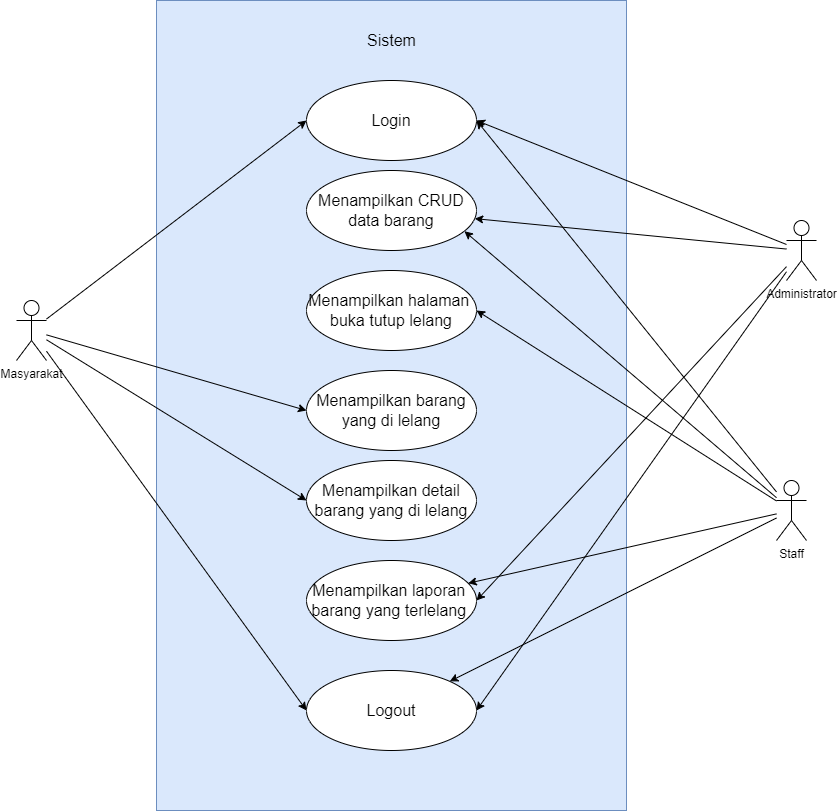

The diagram above was exported from draw.io. Its source (the exported page's mxGraphModel, read from the mxfile embedded in the PNG):
<mxGraphModel dx="1399" dy="995" grid="0" gridSize="10" guides="1" tooltips="1" connect="1" arrows="1" fold="1" page="0" pageScale="1" pageWidth="827" pageHeight="1169" math="0" shadow="0">
  <root>
    <mxCell id="0" />
    <mxCell id="1" parent="0" />
    <mxCell id="ji_YO5yJCSPAz3IR-ibw-1" value="Login" style="swimlane;childLayout=stackLayout;resizeParent=1;resizeParentMax=0;startSize=20;html=1;fontSize=16;" parent="1" vertex="1">
      <mxGeometry x="-90" y="-41" width="793" height="828" as="geometry" />
    </mxCell>
    <mxCell id="ji_YO5yJCSPAz3IR-ibw-2" value="User" style="swimlane;startSize=20;html=1;fontSize=16;" parent="ji_YO5yJCSPAz3IR-ibw-1" vertex="1">
      <mxGeometry y="20" width="409" height="808" as="geometry" />
    </mxCell>
    <mxCell id="ji_YO5yJCSPAz3IR-ibw-10" value="" style="ellipse;html=1;shape=startState;fillColor=#000000;strokeColor=#ff0000;fontSize=16;" parent="ji_YO5yJCSPAz3IR-ibw-2" vertex="1">
      <mxGeometry x="189.49999999999955" y="33" width="30" height="30" as="geometry" />
    </mxCell>
    <mxCell id="ji_YO5yJCSPAz3IR-ibw-11" value="" style="edgeStyle=orthogonalEdgeStyle;html=1;verticalAlign=bottom;endArrow=open;endSize=8;strokeColor=#ff0000;rounded=0;fontSize=12;curved=1;" parent="ji_YO5yJCSPAz3IR-ibw-2" source="ji_YO5yJCSPAz3IR-ibw-10" edge="1">
      <mxGeometry relative="1" as="geometry">
        <mxPoint x="204" y="156" as="targetPoint" />
      </mxGeometry>
    </mxCell>
    <mxCell id="ji_YO5yJCSPAz3IR-ibw-13" value="Membuka website" style="rounded=1;whiteSpace=wrap;html=1;fontSize=16;" parent="ji_YO5yJCSPAz3IR-ibw-2" vertex="1">
      <mxGeometry x="110.5" y="158" width="188" height="91" as="geometry" />
    </mxCell>
    <mxCell id="ji_YO5yJCSPAz3IR-ibw-26" value="Memasukan data email dan password" style="rounded=1;whiteSpace=wrap;html=1;fontSize=16;" parent="ji_YO5yJCSPAz3IR-ibw-2" vertex="1">
      <mxGeometry x="116" y="300" width="188" height="91" as="geometry" />
    </mxCell>
    <mxCell id="ji_YO5yJCSPAz3IR-ibw-3" value="System" style="swimlane;startSize=20;html=1;fontSize=16;" parent="ji_YO5yJCSPAz3IR-ibw-1" vertex="1">
      <mxGeometry x="409" y="20" width="384" height="808" as="geometry" />
    </mxCell>
    <mxCell id="ji_YO5yJCSPAz3IR-ibw-34" style="edgeStyle=orthogonalEdgeStyle;rounded=0;orthogonalLoop=1;jettySize=auto;html=1;entryX=1;entryY=0.5;entryDx=0;entryDy=0;fontSize=12;startSize=8;endSize=8;" parent="ji_YO5yJCSPAz3IR-ibw-3" source="ji_YO5yJCSPAz3IR-ibw-24" target="ji_YO5yJCSPAz3IR-ibw-25" edge="1">
      <mxGeometry relative="1" as="geometry">
        <Array as="points">
          <mxPoint x="323" y="507" />
          <mxPoint x="323" y="203" />
        </Array>
      </mxGeometry>
    </mxCell>
    <mxCell id="ji_YO5yJCSPAz3IR-ibw-36" value="Salah" style="edgeLabel;html=1;align=center;verticalAlign=middle;resizable=0;points=[];fontSize=16;" parent="ji_YO5yJCSPAz3IR-ibw-34" vertex="1" connectable="0">
      <mxGeometry x="-0.3352" y="3" relative="1" as="geometry">
        <mxPoint as="offset" />
      </mxGeometry>
    </mxCell>
    <mxCell id="ji_YO5yJCSPAz3IR-ibw-35" style="edgeStyle=orthogonalEdgeStyle;rounded=0;orthogonalLoop=1;jettySize=auto;html=1;fontSize=12;startSize=8;endSize=8;" parent="ji_YO5yJCSPAz3IR-ibw-3" source="ji_YO5yJCSPAz3IR-ibw-24" edge="1">
      <mxGeometry relative="1" as="geometry">
        <mxPoint x="184" y="648.5384239783652" as="targetPoint" />
      </mxGeometry>
    </mxCell>
    <mxCell id="ji_YO5yJCSPAz3IR-ibw-37" value="Benar" style="edgeLabel;html=1;align=center;verticalAlign=middle;resizable=0;points=[];fontSize=16;" parent="ji_YO5yJCSPAz3IR-ibw-35" vertex="1" connectable="0">
      <mxGeometry x="-0.2729" y="-2" relative="1" as="geometry">
        <mxPoint as="offset" />
      </mxGeometry>
    </mxCell>
    <mxCell id="ji_YO5yJCSPAz3IR-ibw-24" value="email dan password" style="rhombus;whiteSpace=wrap;html=1;fontSize=16;" parent="ji_YO5yJCSPAz3IR-ibw-3" vertex="1">
      <mxGeometry x="93" y="459" width="182" height="97" as="geometry" />
    </mxCell>
    <mxCell id="ji_YO5yJCSPAz3IR-ibw-25" value="Menampilkan halaman login" style="rounded=1;whiteSpace=wrap;html=1;fontSize=16;" parent="ji_YO5yJCSPAz3IR-ibw-3" vertex="1">
      <mxGeometry x="93" y="158" width="188" height="91" as="geometry" />
    </mxCell>
    <mxCell id="ji_YO5yJCSPAz3IR-ibw-27" value="Menampilkan menu utama/dashboard" style="rounded=1;whiteSpace=wrap;html=1;fontSize=16;" parent="ji_YO5yJCSPAz3IR-ibw-3" vertex="1">
      <mxGeometry x="96" y="657" width="188" height="91" as="geometry" />
    </mxCell>
    <mxCell id="ji_YO5yJCSPAz3IR-ibw-29" style="edgeStyle=none;curved=1;rounded=0;orthogonalLoop=1;jettySize=auto;html=1;entryX=0;entryY=0.5;entryDx=0;entryDy=0;fontSize=12;startSize=8;endSize=8;" parent="ji_YO5yJCSPAz3IR-ibw-1" source="ji_YO5yJCSPAz3IR-ibw-13" target="ji_YO5yJCSPAz3IR-ibw-25" edge="1">
      <mxGeometry relative="1" as="geometry" />
    </mxCell>
    <mxCell id="ji_YO5yJCSPAz3IR-ibw-32" style="edgeStyle=orthogonalEdgeStyle;rounded=0;orthogonalLoop=1;jettySize=auto;html=1;entryX=1;entryY=0.5;entryDx=0;entryDy=0;fontSize=12;startSize=8;endSize=8;" parent="ji_YO5yJCSPAz3IR-ibw-1" source="ji_YO5yJCSPAz3IR-ibw-25" target="ji_YO5yJCSPAz3IR-ibw-26" edge="1">
      <mxGeometry relative="1" as="geometry">
        <Array as="points">
          <mxPoint x="596" y="365" />
        </Array>
      </mxGeometry>
    </mxCell>
    <mxCell id="ji_YO5yJCSPAz3IR-ibw-33" style="edgeStyle=orthogonalEdgeStyle;rounded=0;orthogonalLoop=1;jettySize=auto;html=1;entryX=0;entryY=0.5;entryDx=0;entryDy=0;fontSize=12;startSize=8;endSize=8;" parent="ji_YO5yJCSPAz3IR-ibw-1" source="ji_YO5yJCSPAz3IR-ibw-26" target="ji_YO5yJCSPAz3IR-ibw-24" edge="1">
      <mxGeometry relative="1" as="geometry">
        <Array as="points">
          <mxPoint x="193" y="527" />
        </Array>
      </mxGeometry>
    </mxCell>
    <mxCell id="Zhr4dVNxARfWZjo8RlR6-1" value="CRUD Barang Lelang" style="swimlane;childLayout=stackLayout;resizeParent=1;resizeParentMax=0;startSize=20;html=1;fontSize=16;" parent="1" vertex="1">
      <mxGeometry x="1026" y="-26" width="804" height="982" as="geometry" />
    </mxCell>
    <mxCell id="Zhr4dVNxARfWZjo8RlR6-2" value="User" style="swimlane;startSize=20;html=1;fontSize=16;" parent="Zhr4dVNxARfWZjo8RlR6-1" vertex="1">
      <mxGeometry y="20" width="421" height="962" as="geometry" />
    </mxCell>
    <mxCell id="Zhr4dVNxARfWZjo8RlR6-3" value="" style="ellipse;html=1;shape=startState;fillColor=#000000;strokeColor=#ff0000;fontSize=16;" parent="Zhr4dVNxARfWZjo8RlR6-2" vertex="1">
      <mxGeometry x="189.49999999999955" y="33" width="30" height="30" as="geometry" />
    </mxCell>
    <mxCell id="Zhr4dVNxARfWZjo8RlR6-4" value="" style="edgeStyle=orthogonalEdgeStyle;html=1;verticalAlign=bottom;endArrow=open;endSize=8;strokeColor=#ff0000;rounded=0;fontSize=12;curved=1;" parent="Zhr4dVNxARfWZjo8RlR6-2" source="Zhr4dVNxARfWZjo8RlR6-3" edge="1">
      <mxGeometry relative="1" as="geometry">
        <mxPoint x="204" y="156" as="targetPoint" />
      </mxGeometry>
    </mxCell>
    <mxCell id="Zhr4dVNxARfWZjo8RlR6-5" value="Membuka halaman CRUD barang lelang&amp;nbsp;" style="rounded=1;whiteSpace=wrap;html=1;fontSize=16;" parent="Zhr4dVNxARfWZjo8RlR6-2" vertex="1">
      <mxGeometry x="110.5" y="158" width="188" height="91" as="geometry" />
    </mxCell>
    <mxCell id="Zhr4dVNxARfWZjo8RlR6-6" value="Menambahkan Data barang lelang baru&amp;nbsp;" style="rounded=1;whiteSpace=wrap;html=1;fontSize=16;" parent="Zhr4dVNxARfWZjo8RlR6-2" vertex="1">
      <mxGeometry x="116" y="300" width="188" height="91" as="geometry" />
    </mxCell>
    <mxCell id="Zhr4dVNxARfWZjo8RlR6-20" value="Menghapus Data barang lelang baru" style="rounded=1;whiteSpace=wrap;html=1;fontSize=16;" parent="Zhr4dVNxARfWZjo8RlR6-2" vertex="1">
      <mxGeometry x="119" y="628" width="188" height="91" as="geometry" />
    </mxCell>
    <mxCell id="Zhr4dVNxARfWZjo8RlR6-19" value="Mengupdate Data barang lelang baru" style="rounded=1;whiteSpace=wrap;html=1;fontSize=16;" parent="Zhr4dVNxARfWZjo8RlR6-2" vertex="1">
      <mxGeometry x="116" y="460" width="188" height="91" as="geometry" />
    </mxCell>
    <mxCell id="Zhr4dVNxARfWZjo8RlR6-7" value="System" style="swimlane;startSize=20;html=1;fontSize=16;" parent="Zhr4dVNxARfWZjo8RlR6-1" vertex="1">
      <mxGeometry x="421" y="20" width="383" height="962" as="geometry" />
    </mxCell>
    <mxCell id="Zhr4dVNxARfWZjo8RlR6-13" value="Menampilkan halaman CRUD barang lelang&amp;nbsp;" style="rounded=1;whiteSpace=wrap;html=1;fontSize=16;" parent="Zhr4dVNxARfWZjo8RlR6-7" vertex="1">
      <mxGeometry x="93" y="158" width="188" height="91" as="geometry" />
    </mxCell>
    <mxCell id="Zhr4dVNxARfWZjo8RlR6-29" style="edgeStyle=orthogonalEdgeStyle;rounded=0;orthogonalLoop=1;jettySize=auto;html=1;" parent="Zhr4dVNxARfWZjo8RlR6-7" source="Zhr4dVNxARfWZjo8RlR6-18" edge="1">
      <mxGeometry relative="1" as="geometry">
        <mxPoint x="216.99999999999955" y="724.0000542534722" as="targetPoint" />
      </mxGeometry>
    </mxCell>
    <mxCell id="Zhr4dVNxARfWZjo8RlR6-18" value="Menyimpan data di database" style="rounded=1;whiteSpace=wrap;html=1;fontSize=16;" parent="Zhr4dVNxARfWZjo8RlR6-7" vertex="1">
      <mxGeometry x="123" y="482" width="188" height="91" as="geometry" />
    </mxCell>
    <mxCell id="Zhr4dVNxARfWZjo8RlR6-31" style="edgeStyle=orthogonalEdgeStyle;rounded=0;orthogonalLoop=1;jettySize=auto;html=1;" parent="Zhr4dVNxARfWZjo8RlR6-7" source="Zhr4dVNxARfWZjo8RlR6-24" target="Zhr4dVNxARfWZjo8RlR6-30" edge="1">
      <mxGeometry relative="1" as="geometry" />
    </mxCell>
    <mxCell id="Zhr4dVNxARfWZjo8RlR6-24" value="Kelola data lain" style="rhombus;whiteSpace=wrap;html=1;fontSize=16;" parent="Zhr4dVNxARfWZjo8RlR6-7" vertex="1">
      <mxGeometry x="126" y="731" width="182" height="97" as="geometry" />
    </mxCell>
    <mxCell id="Zhr4dVNxARfWZjo8RlR6-30" value="" style="ellipse;html=1;shape=endState;fillColor=#000000;strokeColor=#ff0000;" parent="Zhr4dVNxARfWZjo8RlR6-7" vertex="1">
      <mxGeometry x="202" y="894" width="30" height="30" as="geometry" />
    </mxCell>
    <mxCell id="Zhr4dVNxARfWZjo8RlR6-32" value="Tidak" style="text;html=1;align=center;verticalAlign=middle;resizable=0;points=[];autosize=1;strokeColor=none;fillColor=none;" parent="Zhr4dVNxARfWZjo8RlR6-7" vertex="1">
      <mxGeometry x="211" y="840" width="47" height="26" as="geometry" />
    </mxCell>
    <mxCell id="Zhr4dVNxARfWZjo8RlR6-15" style="edgeStyle=none;curved=1;rounded=0;orthogonalLoop=1;jettySize=auto;html=1;entryX=0;entryY=0.5;entryDx=0;entryDy=0;fontSize=12;startSize=8;endSize=8;" parent="Zhr4dVNxARfWZjo8RlR6-1" source="Zhr4dVNxARfWZjo8RlR6-5" target="Zhr4dVNxARfWZjo8RlR6-13" edge="1">
      <mxGeometry relative="1" as="geometry" />
    </mxCell>
    <mxCell id="Zhr4dVNxARfWZjo8RlR6-16" style="edgeStyle=orthogonalEdgeStyle;rounded=0;orthogonalLoop=1;jettySize=auto;html=1;entryX=1;entryY=0.5;entryDx=0;entryDy=0;fontSize=12;startSize=8;endSize=8;" parent="Zhr4dVNxARfWZjo8RlR6-1" source="Zhr4dVNxARfWZjo8RlR6-13" target="Zhr4dVNxARfWZjo8RlR6-6" edge="1">
      <mxGeometry relative="1" as="geometry">
        <Array as="points">
          <mxPoint x="596" y="365" />
        </Array>
      </mxGeometry>
    </mxCell>
    <mxCell id="Zhr4dVNxARfWZjo8RlR6-21" style="edgeStyle=orthogonalEdgeStyle;rounded=0;orthogonalLoop=1;jettySize=auto;html=1;entryX=0;entryY=0.5;entryDx=0;entryDy=0;" parent="Zhr4dVNxARfWZjo8RlR6-1" source="Zhr4dVNxARfWZjo8RlR6-6" target="Zhr4dVNxARfWZjo8RlR6-18" edge="1">
      <mxGeometry relative="1" as="geometry">
        <Array as="points">
          <mxPoint x="210" y="447" />
          <mxPoint x="381" y="447" />
          <mxPoint x="381" y="547" />
        </Array>
      </mxGeometry>
    </mxCell>
    <mxCell id="Zhr4dVNxARfWZjo8RlR6-22" style="edgeStyle=orthogonalEdgeStyle;rounded=0;orthogonalLoop=1;jettySize=auto;html=1;entryX=0;entryY=0.75;entryDx=0;entryDy=0;" parent="Zhr4dVNxARfWZjo8RlR6-1" source="Zhr4dVNxARfWZjo8RlR6-19" target="Zhr4dVNxARfWZjo8RlR6-18" edge="1">
      <mxGeometry relative="1" as="geometry" />
    </mxCell>
    <mxCell id="Zhr4dVNxARfWZjo8RlR6-23" style="edgeStyle=orthogonalEdgeStyle;rounded=0;orthogonalLoop=1;jettySize=auto;html=1;entryX=0;entryY=0.25;entryDx=0;entryDy=0;" parent="Zhr4dVNxARfWZjo8RlR6-1" source="Zhr4dVNxARfWZjo8RlR6-20" target="Zhr4dVNxARfWZjo8RlR6-18" edge="1">
      <mxGeometry relative="1" as="geometry" />
    </mxCell>
    <mxCell id="Zhr4dVNxARfWZjo8RlR6-25" style="edgeStyle=orthogonalEdgeStyle;rounded=0;orthogonalLoop=1;jettySize=auto;html=1;entryX=-0.002;entryY=0.391;entryDx=0;entryDy=0;entryPerimeter=0;" parent="Zhr4dVNxARfWZjo8RlR6-1" source="Zhr4dVNxARfWZjo8RlR6-24" target="Zhr4dVNxARfWZjo8RlR6-6" edge="1">
      <mxGeometry relative="1" as="geometry">
        <Array as="points">
          <mxPoint x="84" y="800" />
          <mxPoint x="84" y="356" />
        </Array>
      </mxGeometry>
    </mxCell>
    <mxCell id="Zhr4dVNxARfWZjo8RlR6-26" style="edgeStyle=orthogonalEdgeStyle;rounded=0;orthogonalLoop=1;jettySize=auto;html=1;entryX=0;entryY=0.5;entryDx=0;entryDy=0;" parent="Zhr4dVNxARfWZjo8RlR6-1" source="Zhr4dVNxARfWZjo8RlR6-24" target="Zhr4dVNxARfWZjo8RlR6-19" edge="1">
      <mxGeometry relative="1" as="geometry">
        <Array as="points">
          <mxPoint x="96" y="821" />
          <mxPoint x="96" y="526" />
        </Array>
      </mxGeometry>
    </mxCell>
    <mxCell id="Zhr4dVNxARfWZjo8RlR6-27" style="edgeStyle=orthogonalEdgeStyle;rounded=0;orthogonalLoop=1;jettySize=auto;html=1;entryX=0;entryY=0.5;entryDx=0;entryDy=0;" parent="Zhr4dVNxARfWZjo8RlR6-1" source="Zhr4dVNxARfWZjo8RlR6-24" target="Zhr4dVNxARfWZjo8RlR6-20" edge="1">
      <mxGeometry relative="1" as="geometry">
        <Array as="points">
          <mxPoint x="99" y="781" />
          <mxPoint x="99" y="694" />
        </Array>
      </mxGeometry>
    </mxCell>
    <mxCell id="Zhr4dVNxARfWZjo8RlR6-28" value="Ya" style="text;html=1;align=center;verticalAlign=middle;resizable=0;points=[];autosize=1;strokeColor=none;fillColor=none;" parent="1" vertex="1">
      <mxGeometry x="1455" y="734" width="32" height="26" as="geometry" />
    </mxCell>
    <mxCell id="T_zDAsposTFC32ZKOAKP-15" value="Buka Tutup Lelang" style="swimlane;childLayout=stackLayout;resizeParent=1;resizeParentMax=0;startSize=20;html=1;fontSize=16;" parent="1" vertex="1">
      <mxGeometry x="-43" y="934" width="800" height="890" as="geometry" />
    </mxCell>
    <mxCell id="T_zDAsposTFC32ZKOAKP-16" value="Staff" style="swimlane;startSize=20;html=1;fontSize=16;" parent="T_zDAsposTFC32ZKOAKP-15" vertex="1">
      <mxGeometry y="20" width="409" height="870" as="geometry" />
    </mxCell>
    <mxCell id="T_zDAsposTFC32ZKOAKP-17" value="" style="ellipse;html=1;shape=startState;fillColor=#000000;strokeColor=#ff0000;fontSize=16;" parent="T_zDAsposTFC32ZKOAKP-16" vertex="1">
      <mxGeometry x="189.49999999999955" y="33" width="30" height="30" as="geometry" />
    </mxCell>
    <mxCell id="T_zDAsposTFC32ZKOAKP-18" value="" style="edgeStyle=orthogonalEdgeStyle;html=1;verticalAlign=bottom;endArrow=open;endSize=8;strokeColor=#ff0000;rounded=0;fontSize=12;curved=1;" parent="T_zDAsposTFC32ZKOAKP-16" source="T_zDAsposTFC32ZKOAKP-17" edge="1">
      <mxGeometry relative="1" as="geometry">
        <mxPoint x="204" y="156" as="targetPoint" />
      </mxGeometry>
    </mxCell>
    <mxCell id="T_zDAsposTFC32ZKOAKP-19" value="Membuka halaman barang yang dilelang" style="rounded=1;whiteSpace=wrap;html=1;fontSize=16;" parent="T_zDAsposTFC32ZKOAKP-16" vertex="1">
      <mxGeometry x="110.5" y="158" width="188" height="91" as="geometry" />
    </mxCell>
    <mxCell id="T_zDAsposTFC32ZKOAKP-20" value="Mengubah status lelang" style="rounded=1;whiteSpace=wrap;html=1;fontSize=16;" parent="T_zDAsposTFC32ZKOAKP-16" vertex="1">
      <mxGeometry x="116" y="300" width="188" height="91" as="geometry" />
    </mxCell>
    <mxCell id="T_zDAsposTFC32ZKOAKP-21" value="System" style="swimlane;startSize=20;html=1;fontSize=16;" parent="T_zDAsposTFC32ZKOAKP-15" vertex="1">
      <mxGeometry x="409" y="20" width="391" height="870" as="geometry" />
    </mxCell>
    <mxCell id="T_zDAsposTFC32ZKOAKP-22" style="edgeStyle=orthogonalEdgeStyle;rounded=0;orthogonalLoop=1;jettySize=auto;html=1;entryX=1;entryY=0.5;entryDx=0;entryDy=0;fontSize=12;startSize=8;endSize=8;" parent="T_zDAsposTFC32ZKOAKP-21" source="T_zDAsposTFC32ZKOAKP-26" target="T_zDAsposTFC32ZKOAKP-27" edge="1">
      <mxGeometry relative="1" as="geometry">
        <Array as="points">
          <mxPoint x="323" y="507" />
          <mxPoint x="323" y="203" />
        </Array>
      </mxGeometry>
    </mxCell>
    <mxCell id="T_zDAsposTFC32ZKOAKP-23" value="Tidak" style="edgeLabel;html=1;align=center;verticalAlign=middle;resizable=0;points=[];fontSize=16;" parent="T_zDAsposTFC32ZKOAKP-22" vertex="1" connectable="0">
      <mxGeometry x="-0.3352" y="3" relative="1" as="geometry">
        <mxPoint as="offset" />
      </mxGeometry>
    </mxCell>
    <mxCell id="T_zDAsposTFC32ZKOAKP-24" style="edgeStyle=orthogonalEdgeStyle;rounded=0;orthogonalLoop=1;jettySize=auto;html=1;fontSize=12;startSize=8;endSize=8;" parent="T_zDAsposTFC32ZKOAKP-21" source="T_zDAsposTFC32ZKOAKP-26" edge="1">
      <mxGeometry relative="1" as="geometry">
        <mxPoint x="184" y="648.5384239783652" as="targetPoint" />
      </mxGeometry>
    </mxCell>
    <mxCell id="T_zDAsposTFC32ZKOAKP-25" value="Ya&amp;nbsp;" style="edgeLabel;html=1;align=center;verticalAlign=middle;resizable=0;points=[];fontSize=16;" parent="T_zDAsposTFC32ZKOAKP-24" vertex="1" connectable="0">
      <mxGeometry x="-0.2729" y="-2" relative="1" as="geometry">
        <mxPoint x="-7" y="1" as="offset" />
      </mxGeometry>
    </mxCell>
    <mxCell id="T_zDAsposTFC32ZKOAKP-26" value="simpan status baru?" style="rhombus;whiteSpace=wrap;html=1;fontSize=16;" parent="T_zDAsposTFC32ZKOAKP-21" vertex="1">
      <mxGeometry x="93" y="459" width="182" height="97" as="geometry" />
    </mxCell>
    <mxCell id="T_zDAsposTFC32ZKOAKP-27" value="Menampilkan halaman barang yang dilelang" style="rounded=1;whiteSpace=wrap;html=1;fontSize=16;" parent="T_zDAsposTFC32ZKOAKP-21" vertex="1">
      <mxGeometry x="93" y="158" width="188" height="91" as="geometry" />
    </mxCell>
    <mxCell id="T_zDAsposTFC32ZKOAKP-36" style="edgeStyle=orthogonalEdgeStyle;rounded=0;orthogonalLoop=1;jettySize=auto;html=1;" parent="T_zDAsposTFC32ZKOAKP-21" source="T_zDAsposTFC32ZKOAKP-28" target="T_zDAsposTFC32ZKOAKP-34" edge="1">
      <mxGeometry relative="1" as="geometry" />
    </mxCell>
    <mxCell id="T_zDAsposTFC32ZKOAKP-28" value="Menyimpan dan menampilkan status lelang baru" style="rounded=1;whiteSpace=wrap;html=1;fontSize=16;" parent="T_zDAsposTFC32ZKOAKP-21" vertex="1">
      <mxGeometry x="93" y="657" width="188" height="91" as="geometry" />
    </mxCell>
    <mxCell id="T_zDAsposTFC32ZKOAKP-34" value="" style="ellipse;html=1;shape=endState;fillColor=#000000;strokeColor=#ff0000;" parent="T_zDAsposTFC32ZKOAKP-21" vertex="1">
      <mxGeometry x="172" y="811" width="30" height="30" as="geometry" />
    </mxCell>
    <mxCell id="T_zDAsposTFC32ZKOAKP-29" style="edgeStyle=none;curved=1;rounded=0;orthogonalLoop=1;jettySize=auto;html=1;entryX=0;entryY=0.5;entryDx=0;entryDy=0;fontSize=12;startSize=8;endSize=8;" parent="T_zDAsposTFC32ZKOAKP-15" source="T_zDAsposTFC32ZKOAKP-19" target="T_zDAsposTFC32ZKOAKP-27" edge="1">
      <mxGeometry relative="1" as="geometry" />
    </mxCell>
    <mxCell id="T_zDAsposTFC32ZKOAKP-30" style="edgeStyle=orthogonalEdgeStyle;rounded=0;orthogonalLoop=1;jettySize=auto;html=1;entryX=1;entryY=0.5;entryDx=0;entryDy=0;fontSize=12;startSize=8;endSize=8;" parent="T_zDAsposTFC32ZKOAKP-15" source="T_zDAsposTFC32ZKOAKP-27" target="T_zDAsposTFC32ZKOAKP-20" edge="1">
      <mxGeometry relative="1" as="geometry">
        <Array as="points">
          <mxPoint x="596" y="365" />
        </Array>
      </mxGeometry>
    </mxCell>
    <mxCell id="T_zDAsposTFC32ZKOAKP-31" style="edgeStyle=orthogonalEdgeStyle;rounded=0;orthogonalLoop=1;jettySize=auto;html=1;entryX=0;entryY=0.5;entryDx=0;entryDy=0;fontSize=12;startSize=8;endSize=8;" parent="T_zDAsposTFC32ZKOAKP-15" source="T_zDAsposTFC32ZKOAKP-20" target="T_zDAsposTFC32ZKOAKP-26" edge="1">
      <mxGeometry relative="1" as="geometry">
        <Array as="points">
          <mxPoint x="193" y="527" />
        </Array>
      </mxGeometry>
    </mxCell>
    <mxCell id="nWZTnwZUbi_t5QUlQfLg-1" value="Buka Tutup Lelang" style="swimlane;childLayout=stackLayout;resizeParent=1;resizeParentMax=0;startSize=20;html=1;fontSize=16;" vertex="1" parent="1">
      <mxGeometry x="996" y="1088" width="800" height="890" as="geometry" />
    </mxCell>
    <mxCell id="nWZTnwZUbi_t5QUlQfLg-2" value="Masyarakat" style="swimlane;startSize=20;html=1;fontSize=16;" vertex="1" parent="nWZTnwZUbi_t5QUlQfLg-1">
      <mxGeometry y="20" width="409" height="870" as="geometry" />
    </mxCell>
    <mxCell id="nWZTnwZUbi_t5QUlQfLg-3" value="" style="ellipse;html=1;shape=startState;fillColor=#000000;strokeColor=#ff0000;fontSize=16;" vertex="1" parent="nWZTnwZUbi_t5QUlQfLg-2">
      <mxGeometry x="189.49999999999955" y="33" width="30" height="30" as="geometry" />
    </mxCell>
    <mxCell id="nWZTnwZUbi_t5QUlQfLg-4" value="" style="edgeStyle=orthogonalEdgeStyle;html=1;verticalAlign=bottom;endArrow=open;endSize=8;strokeColor=#ff0000;rounded=0;fontSize=12;curved=1;" edge="1" parent="nWZTnwZUbi_t5QUlQfLg-2" source="nWZTnwZUbi_t5QUlQfLg-3">
      <mxGeometry relative="1" as="geometry">
        <mxPoint x="204" y="156" as="targetPoint" />
      </mxGeometry>
    </mxCell>
    <mxCell id="nWZTnwZUbi_t5QUlQfLg-5" value="Membuka halaman barang pelelangan&amp;nbsp;" style="rounded=1;whiteSpace=wrap;html=1;fontSize=16;" vertex="1" parent="nWZTnwZUbi_t5QUlQfLg-2">
      <mxGeometry x="110.5" y="158" width="188" height="91" as="geometry" />
    </mxCell>
    <mxCell id="nWZTnwZUbi_t5QUlQfLg-6" value="Membuka detail barang yang dilelang&amp;nbsp;" style="rounded=1;whiteSpace=wrap;html=1;fontSize=16;" vertex="1" parent="nWZTnwZUbi_t5QUlQfLg-2">
      <mxGeometry x="116" y="300" width="188" height="91" as="geometry" />
    </mxCell>
    <mxCell id="nWZTnwZUbi_t5QUlQfLg-7" value="System" style="swimlane;startSize=20;html=1;fontSize=16;" vertex="1" parent="nWZTnwZUbi_t5QUlQfLg-1">
      <mxGeometry x="409" y="20" width="391" height="870" as="geometry" />
    </mxCell>
    <mxCell id="nWZTnwZUbi_t5QUlQfLg-13" value="Menampilkan halaman barang pelelangan" style="rounded=1;whiteSpace=wrap;html=1;fontSize=16;" vertex="1" parent="nWZTnwZUbi_t5QUlQfLg-7">
      <mxGeometry x="93" y="158" width="188" height="91" as="geometry" />
    </mxCell>
    <mxCell id="nWZTnwZUbi_t5QUlQfLg-17" style="edgeStyle=none;curved=1;rounded=0;orthogonalLoop=1;jettySize=auto;html=1;entryX=0;entryY=0.5;entryDx=0;entryDy=0;fontSize=12;startSize=8;endSize=8;" edge="1" parent="nWZTnwZUbi_t5QUlQfLg-1" source="nWZTnwZUbi_t5QUlQfLg-5" target="nWZTnwZUbi_t5QUlQfLg-13">
      <mxGeometry relative="1" as="geometry" />
    </mxCell>
    <mxCell id="nWZTnwZUbi_t5QUlQfLg-18" style="edgeStyle=orthogonalEdgeStyle;rounded=0;orthogonalLoop=1;jettySize=auto;html=1;entryX=1;entryY=0.5;entryDx=0;entryDy=0;fontSize=12;startSize=8;endSize=8;" edge="1" parent="nWZTnwZUbi_t5QUlQfLg-1" source="nWZTnwZUbi_t5QUlQfLg-13" target="nWZTnwZUbi_t5QUlQfLg-6">
      <mxGeometry relative="1" as="geometry">
        <Array as="points">
          <mxPoint x="596" y="365" />
        </Array>
      </mxGeometry>
    </mxCell>
  </root>
</mxGraphModel>